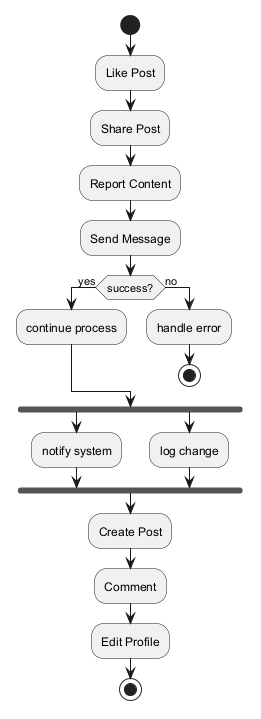

The diagram above was rendered by PlantUML. Its source (embedded in the PNG):
@startuml
skinparam backgroundColor #FFFFFF
skinparam classBackgroundColor #E8F4FA
skinparam classBorderColor #2C7DA0
start
:Like Post;
:Share Post;
:Report Content;
:Send Message;
if (success?) then (yes)
:continue process;
else (no)
:handle error;
stop
endif
fork
:notify system;
fork again
:log change;
end fork
:Create Post;
:Comment;
:Edit Profile;
stop
@enduml